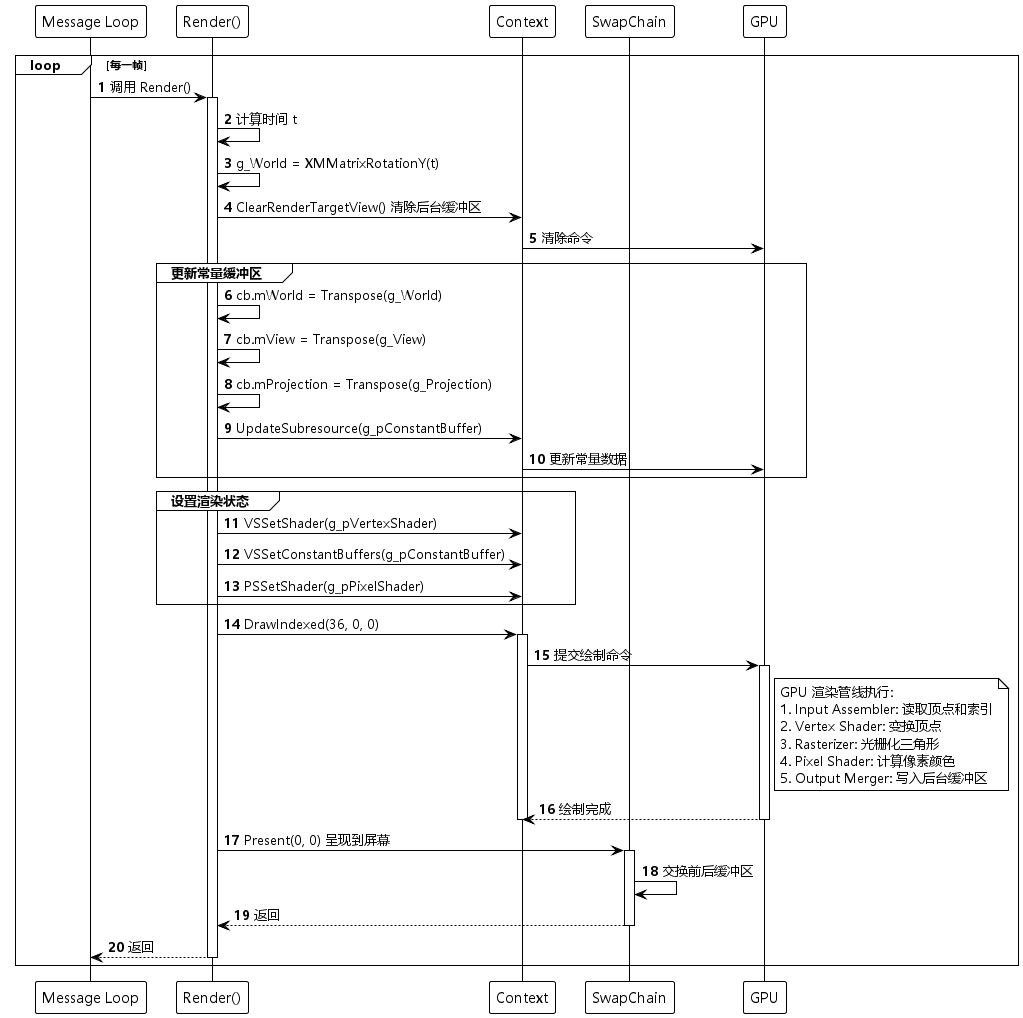

The diagram above was rendered by PlantUML. Its source (embedded in the PNG):
@startuml Tutorial04_RenderSequence
!theme plain
skinparam defaultFontName Microsoft YaHei
autonumber

participant "Message Loop" as loop
participant "Render()" as render
participant "Context" as context
participant "SwapChain" as swap
participant "GPU" as gpu

loop 每一帧
    loop -> render : 调用 Render()
    activate render
    
    render -> render : 计算时间 t
    render -> render : g_World = XMMatrixRotationY(t)
    
    render -> context : ClearRenderTargetView() 清除后台缓冲区
    context -> gpu : 清除命令
    
    group 更新常量缓冲区
        render -> render : cb.mWorld = Transpose(g_World)
        render -> render : cb.mView = Transpose(g_View)
        render -> render : cb.mProjection = Transpose(g_Projection)
        render -> context : UpdateSubresource(g_pConstantBuffer)
        context -> gpu : 更新常量数据
    end
    
    group 设置渲染状态
        render -> context : VSSetShader(g_pVertexShader)
        render -> context : VSSetConstantBuffers(g_pConstantBuffer)
        render -> context : PSSetShader(g_pPixelShader)
    end
    
    render -> context : DrawIndexed(36, 0, 0)
    activate context
    
    context -> gpu : 提交绘制命令
    activate gpu
    
    note right of gpu
        GPU 渲染管线执行:
        1. Input Assembler: 读取顶点和索引
        2. Vertex Shader: 变换顶点
        3. Rasterizer: 光栅化三角形
        4. Pixel Shader: 计算像素颜色
        5. Output Merger: 写入后台缓冲区
    end note
    
    gpu --> context : 绘制完成
    deactivate gpu
    deactivate context
    
    render -> swap : Present(0, 0) 呈现到屏幕
    activate swap
    swap -> swap : 交换前后缓冲区
    swap --> render : 返回
    deactivate swap
    
    render --> loop : 返回
    deactivate render
end

@enduml